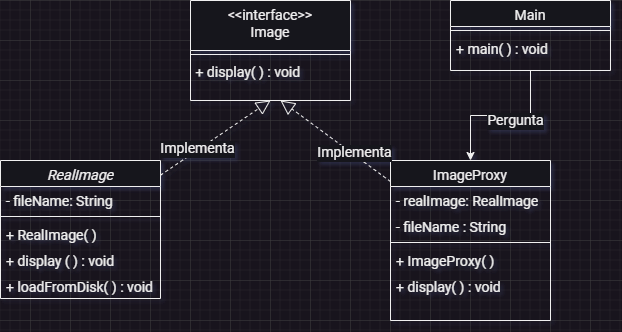

The diagram above was exported from draw.io. Its source (the exported page's mxGraphModel, read from the mxfile embedded in the PNG):
<mxGraphModel dx="1050" dy="619" grid="1" gridSize="10" guides="1" tooltips="1" connect="1" arrows="1" fold="1" page="1" pageScale="1" pageWidth="827" pageHeight="1169" math="0" shadow="0">
  <root>
    <mxCell id="WIyWlLk6GJQsqaUBKTNV-0" />
    <mxCell id="WIyWlLk6GJQsqaUBKTNV-1" parent="WIyWlLk6GJQsqaUBKTNV-0" />
    <mxCell id="zkfFHV4jXpPFQw0GAbJ--0" value="RealImage" style="swimlane;fontStyle=2;align=center;verticalAlign=top;childLayout=stackLayout;horizontal=1;startSize=26;horizontalStack=0;resizeParent=1;resizeLast=0;collapsible=1;marginBottom=0;rounded=0;shadow=0;strokeWidth=1;fontFamily=Roboto;fontSource=https%3A%2F%2Ffonts.googleapis.com%2Fcss%3Ffamily%3DRoboto;fontSize=14;" parent="WIyWlLk6GJQsqaUBKTNV-1" vertex="1">
      <mxGeometry x="130" y="200" width="160" height="138" as="geometry">
        <mxRectangle x="230" y="140" width="160" height="26" as="alternateBounds" />
      </mxGeometry>
    </mxCell>
    <mxCell id="zkfFHV4jXpPFQw0GAbJ--1" value="- fileName: String" style="text;align=left;verticalAlign=top;spacingLeft=4;spacingRight=4;overflow=hidden;rotatable=0;points=[[0,0.5],[1,0.5]];portConstraint=eastwest;fontFamily=Roboto;fontSource=https%3A%2F%2Ffonts.googleapis.com%2Fcss%3Ffamily%3DRoboto;fontSize=14;" parent="zkfFHV4jXpPFQw0GAbJ--0" vertex="1">
      <mxGeometry y="26" width="160" height="26" as="geometry" />
    </mxCell>
    <mxCell id="zkfFHV4jXpPFQw0GAbJ--4" value="" style="line;html=1;strokeWidth=1;align=left;verticalAlign=middle;spacingTop=-1;spacingLeft=3;spacingRight=3;rotatable=0;labelPosition=right;points=[];portConstraint=eastwest;fontFamily=Roboto;fontSource=https%3A%2F%2Ffonts.googleapis.com%2Fcss%3Ffamily%3DRoboto;fontSize=14;" parent="zkfFHV4jXpPFQw0GAbJ--0" vertex="1">
      <mxGeometry y="52" width="160" height="8" as="geometry" />
    </mxCell>
    <mxCell id="zkfFHV4jXpPFQw0GAbJ--5" value="+ RealImage( )" style="text;align=left;verticalAlign=top;spacingLeft=4;spacingRight=4;overflow=hidden;rotatable=0;points=[[0,0.5],[1,0.5]];portConstraint=eastwest;fontFamily=Roboto;fontSource=https%3A%2F%2Ffonts.googleapis.com%2Fcss%3Ffamily%3DRoboto;fontSize=14;" parent="zkfFHV4jXpPFQw0GAbJ--0" vertex="1">
      <mxGeometry y="60" width="160" height="26" as="geometry" />
    </mxCell>
    <mxCell id="-SKU969b5kDCp6iZd_ru-2" value="+ display ( ) : void" style="text;align=left;verticalAlign=top;spacingLeft=4;spacingRight=4;overflow=hidden;rotatable=0;points=[[0,0.5],[1,0.5]];portConstraint=eastwest;fontFamily=Roboto;fontSource=https%3A%2F%2Ffonts.googleapis.com%2Fcss%3Ffamily%3DRoboto;fontSize=14;" vertex="1" parent="zkfFHV4jXpPFQw0GAbJ--0">
      <mxGeometry y="86" width="160" height="26" as="geometry" />
    </mxCell>
    <mxCell id="-SKU969b5kDCp6iZd_ru-3" value="+ loadFromDisk( ) : void" style="text;align=left;verticalAlign=top;spacingLeft=4;spacingRight=4;overflow=hidden;rotatable=0;points=[[0,0.5],[1,0.5]];portConstraint=eastwest;fontFamily=Roboto;fontSource=https%3A%2F%2Ffonts.googleapis.com%2Fcss%3Ffamily%3DRoboto;fontSize=14;" vertex="1" parent="zkfFHV4jXpPFQw0GAbJ--0">
      <mxGeometry y="112" width="160" height="26" as="geometry" />
    </mxCell>
    <mxCell id="zkfFHV4jXpPFQw0GAbJ--13" value="&lt;&lt;interface&gt;&gt;&#10;Image" style="swimlane;fontStyle=0;align=center;verticalAlign=top;childLayout=stackLayout;horizontal=1;startSize=50;horizontalStack=0;resizeParent=1;resizeLast=0;collapsible=1;marginBottom=0;rounded=0;shadow=0;strokeWidth=1;fontFamily=Roboto;fontSource=https%3A%2F%2Ffonts.googleapis.com%2Fcss%3Ffamily%3DRoboto;fontSize=14;" parent="WIyWlLk6GJQsqaUBKTNV-1" vertex="1">
      <mxGeometry x="320" y="40" width="160" height="100" as="geometry">
        <mxRectangle x="340" y="380" width="170" height="26" as="alternateBounds" />
      </mxGeometry>
    </mxCell>
    <mxCell id="zkfFHV4jXpPFQw0GAbJ--15" value="" style="line;html=1;strokeWidth=1;align=left;verticalAlign=middle;spacingTop=-1;spacingLeft=3;spacingRight=3;rotatable=0;labelPosition=right;points=[];portConstraint=eastwest;fontFamily=Roboto;fontSource=https%3A%2F%2Ffonts.googleapis.com%2Fcss%3Ffamily%3DRoboto;fontSize=14;" parent="zkfFHV4jXpPFQw0GAbJ--13" vertex="1">
      <mxGeometry y="50" width="160" height="8" as="geometry" />
    </mxCell>
    <mxCell id="-SKU969b5kDCp6iZd_ru-1" value="&amp;nbsp;+ display( ) : void" style="text;html=1;align=left;verticalAlign=middle;resizable=0;points=[];autosize=1;strokeColor=none;fillColor=none;fontFamily=Roboto;fontSource=https%3A%2F%2Ffonts.googleapis.com%2Fcss%3Ffamily%3DRoboto;fontSize=14;" vertex="1" parent="zkfFHV4jXpPFQw0GAbJ--13">
      <mxGeometry y="58" width="160" height="30" as="geometry" />
    </mxCell>
    <mxCell id="zkfFHV4jXpPFQw0GAbJ--17" value="ImageProxy" style="swimlane;fontStyle=0;align=center;verticalAlign=top;childLayout=stackLayout;horizontal=1;startSize=26;horizontalStack=0;resizeParent=1;resizeLast=0;collapsible=1;marginBottom=0;rounded=0;shadow=0;strokeWidth=1;fontFamily=Roboto;fontSource=https%3A%2F%2Ffonts.googleapis.com%2Fcss%3Ffamily%3DRoboto;fontSize=14;" parent="WIyWlLk6GJQsqaUBKTNV-1" vertex="1">
      <mxGeometry x="520" y="200" width="160" height="160" as="geometry">
        <mxRectangle x="550" y="140" width="160" height="26" as="alternateBounds" />
      </mxGeometry>
    </mxCell>
    <mxCell id="zkfFHV4jXpPFQw0GAbJ--18" value="- realImage: RealImage" style="text;align=left;verticalAlign=top;spacingLeft=4;spacingRight=4;overflow=hidden;rotatable=0;points=[[0,0.5],[1,0.5]];portConstraint=eastwest;fontFamily=Roboto;fontSource=https%3A%2F%2Ffonts.googleapis.com%2Fcss%3Ffamily%3DRoboto;fontSize=14;" parent="zkfFHV4jXpPFQw0GAbJ--17" vertex="1">
      <mxGeometry y="26" width="160" height="26" as="geometry" />
    </mxCell>
    <mxCell id="zkfFHV4jXpPFQw0GAbJ--19" value="- fileName : String" style="text;align=left;verticalAlign=top;spacingLeft=4;spacingRight=4;overflow=hidden;rotatable=0;points=[[0,0.5],[1,0.5]];portConstraint=eastwest;rounded=0;shadow=0;html=0;fontFamily=Roboto;fontSource=https%3A%2F%2Ffonts.googleapis.com%2Fcss%3Ffamily%3DRoboto;fontSize=14;" parent="zkfFHV4jXpPFQw0GAbJ--17" vertex="1">
      <mxGeometry y="52" width="160" height="26" as="geometry" />
    </mxCell>
    <mxCell id="zkfFHV4jXpPFQw0GAbJ--23" value="" style="line;html=1;strokeWidth=1;align=left;verticalAlign=middle;spacingTop=-1;spacingLeft=3;spacingRight=3;rotatable=0;labelPosition=right;points=[];portConstraint=eastwest;fontFamily=Roboto;fontSource=https%3A%2F%2Ffonts.googleapis.com%2Fcss%3Ffamily%3DRoboto;fontSize=14;" parent="zkfFHV4jXpPFQw0GAbJ--17" vertex="1">
      <mxGeometry y="78" width="160" height="8" as="geometry" />
    </mxCell>
    <mxCell id="zkfFHV4jXpPFQw0GAbJ--24" value="+ ImageProxy( )" style="text;align=left;verticalAlign=top;spacingLeft=4;spacingRight=4;overflow=hidden;rotatable=0;points=[[0,0.5],[1,0.5]];portConstraint=eastwest;fontFamily=Roboto;fontSource=https%3A%2F%2Ffonts.googleapis.com%2Fcss%3Ffamily%3DRoboto;fontSize=14;" parent="zkfFHV4jXpPFQw0GAbJ--17" vertex="1">
      <mxGeometry y="86" width="160" height="26" as="geometry" />
    </mxCell>
    <mxCell id="zkfFHV4jXpPFQw0GAbJ--25" value="+ display( ) : void" style="text;align=left;verticalAlign=top;spacingLeft=4;spacingRight=4;overflow=hidden;rotatable=0;points=[[0,0.5],[1,0.5]];portConstraint=eastwest;fontFamily=Roboto;fontSource=https%3A%2F%2Ffonts.googleapis.com%2Fcss%3Ffamily%3DRoboto;fontSize=14;" parent="zkfFHV4jXpPFQw0GAbJ--17" vertex="1">
      <mxGeometry y="112" width="160" height="26" as="geometry" />
    </mxCell>
    <mxCell id="-SKU969b5kDCp6iZd_ru-14" style="edgeStyle=orthogonalEdgeStyle;rounded=0;orthogonalLoop=1;jettySize=auto;html=1;fontFamily=Roboto;fontSource=https%3A%2F%2Ffonts.googleapis.com%2Fcss%3Ffamily%3DRoboto;fontSize=14;" edge="1" parent="WIyWlLk6GJQsqaUBKTNV-1" source="-SKU969b5kDCp6iZd_ru-4" target="zkfFHV4jXpPFQw0GAbJ--17">
      <mxGeometry relative="1" as="geometry" />
    </mxCell>
    <mxCell id="-SKU969b5kDCp6iZd_ru-15" value="Pergunta" style="edgeLabel;html=1;align=center;verticalAlign=middle;resizable=0;points=[];fontFamily=Roboto;fontSource=https%3A%2F%2Ffonts.googleapis.com%2Fcss%3Ffamily%3DRoboto;fontSize=14;" vertex="1" connectable="0" parent="-SKU969b5kDCp6iZd_ru-14">
      <mxGeometry x="-0.184" y="5" relative="1" as="geometry">
        <mxPoint as="offset" />
      </mxGeometry>
    </mxCell>
    <mxCell id="-SKU969b5kDCp6iZd_ru-4" value="Main" style="swimlane;fontStyle=0;align=center;verticalAlign=top;childLayout=stackLayout;horizontal=1;startSize=26;horizontalStack=0;resizeParent=1;resizeLast=0;collapsible=1;marginBottom=0;rounded=0;shadow=0;strokeWidth=1;fontFamily=Roboto;fontSource=https%3A%2F%2Ffonts.googleapis.com%2Fcss%3Ffamily%3DRoboto;fontSize=14;" vertex="1" parent="WIyWlLk6GJQsqaUBKTNV-1">
      <mxGeometry x="580" y="40" width="160" height="70" as="geometry">
        <mxRectangle x="550" y="140" width="160" height="26" as="alternateBounds" />
      </mxGeometry>
    </mxCell>
    <mxCell id="-SKU969b5kDCp6iZd_ru-7" value="" style="line;html=1;strokeWidth=1;align=left;verticalAlign=middle;spacingTop=-1;spacingLeft=3;spacingRight=3;rotatable=0;labelPosition=right;points=[];portConstraint=eastwest;fontFamily=Roboto;fontSource=https%3A%2F%2Ffonts.googleapis.com%2Fcss%3Ffamily%3DRoboto;fontSize=14;" vertex="1" parent="-SKU969b5kDCp6iZd_ru-4">
      <mxGeometry y="26" width="160" height="8" as="geometry" />
    </mxCell>
    <mxCell id="-SKU969b5kDCp6iZd_ru-9" value="+ main( ) : void" style="text;align=left;verticalAlign=top;spacingLeft=4;spacingRight=4;overflow=hidden;rotatable=0;points=[[0,0.5],[1,0.5]];portConstraint=eastwest;fontFamily=Roboto;fontSource=https%3A%2F%2Ffonts.googleapis.com%2Fcss%3Ffamily%3DRoboto;fontSize=14;" vertex="1" parent="-SKU969b5kDCp6iZd_ru-4">
      <mxGeometry y="34" width="160" height="26" as="geometry" />
    </mxCell>
    <mxCell id="-SKU969b5kDCp6iZd_ru-10" value="" style="endArrow=block;dashed=1;endFill=0;endSize=12;html=1;rounded=0;entryX=0.5;entryY=1;entryDx=0;entryDy=0;fontFamily=Roboto;fontSource=https%3A%2F%2Ffonts.googleapis.com%2Fcss%3Ffamily%3DRoboto;fontSize=14;" edge="1" parent="WIyWlLk6GJQsqaUBKTNV-1" source="zkfFHV4jXpPFQw0GAbJ--0" target="zkfFHV4jXpPFQw0GAbJ--13">
      <mxGeometry width="160" relative="1" as="geometry">
        <mxPoint x="330" y="280" as="sourcePoint" />
        <mxPoint x="490" y="280" as="targetPoint" />
      </mxGeometry>
    </mxCell>
    <mxCell id="-SKU969b5kDCp6iZd_ru-12" value="Implementa" style="edgeLabel;html=1;align=center;verticalAlign=middle;resizable=0;points=[];fontFamily=Roboto;fontSource=https%3A%2F%2Ffonts.googleapis.com%2Fcss%3Ffamily%3DRoboto;fontSize=14;" vertex="1" connectable="0" parent="-SKU969b5kDCp6iZd_ru-10">
      <mxGeometry x="-0.3216" y="1" relative="1" as="geometry">
        <mxPoint as="offset" />
      </mxGeometry>
    </mxCell>
    <mxCell id="-SKU969b5kDCp6iZd_ru-11" value="" style="endArrow=block;dashed=1;endFill=0;endSize=12;html=1;rounded=0;fontFamily=Roboto;fontSource=https%3A%2F%2Ffonts.googleapis.com%2Fcss%3Ffamily%3DRoboto;fontSize=14;" edge="1" parent="WIyWlLk6GJQsqaUBKTNV-1" source="zkfFHV4jXpPFQw0GAbJ--17">
      <mxGeometry width="160" relative="1" as="geometry">
        <mxPoint x="300" y="225" as="sourcePoint" />
        <mxPoint x="410" y="140" as="targetPoint" />
      </mxGeometry>
    </mxCell>
    <mxCell id="-SKU969b5kDCp6iZd_ru-13" value="Implementa" style="edgeLabel;html=1;align=center;verticalAlign=middle;resizable=0;points=[];fontFamily=Roboto;fontSource=https%3A%2F%2Ffonts.googleapis.com%2Fcss%3Ffamily%3DRoboto;fontSize=14;" vertex="1" connectable="0" parent="-SKU969b5kDCp6iZd_ru-11">
      <mxGeometry x="-0.3264" y="-1" relative="1" as="geometry">
        <mxPoint as="offset" />
      </mxGeometry>
    </mxCell>
  </root>
</mxGraphModel>